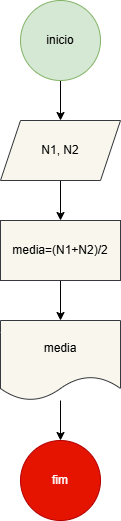

The diagram above was exported from draw.io. Its source (the exported page's mxGraphModel, read from the mxfile embedded in the PNG):
<mxGraphModel dx="880" dy="460" grid="1" gridSize="10" guides="1" tooltips="1" connect="1" arrows="1" fold="1" page="1" pageScale="1" pageWidth="827" pageHeight="1169" math="0" shadow="0">
  <root>
    <mxCell id="0" />
    <mxCell id="1" parent="0" />
    <mxCell id="4YT_E5GbCIVEZguPHv6S-3" style="edgeStyle=orthogonalEdgeStyle;rounded=0;orthogonalLoop=1;jettySize=auto;html=1;" parent="1" source="4YT_E5GbCIVEZguPHv6S-1" target="4YT_E5GbCIVEZguPHv6S-2" edge="1">
      <mxGeometry relative="1" as="geometry" />
    </mxCell>
    <mxCell id="4YT_E5GbCIVEZguPHv6S-1" value="inicio" style="ellipse;whiteSpace=wrap;html=1;aspect=fixed;fillColor=#d5e8d4;strokeColor=#82b366;" parent="1" vertex="1">
      <mxGeometry x="374" y="40" width="80" height="80" as="geometry" />
    </mxCell>
    <mxCell id="4YT_E5GbCIVEZguPHv6S-8" style="edgeStyle=orthogonalEdgeStyle;rounded=0;orthogonalLoop=1;jettySize=auto;html=1;entryX=0.5;entryY=0;entryDx=0;entryDy=0;" parent="1" source="4YT_E5GbCIVEZguPHv6S-2" target="4YT_E5GbCIVEZguPHv6S-7" edge="1">
      <mxGeometry relative="1" as="geometry" />
    </mxCell>
    <mxCell id="4YT_E5GbCIVEZguPHv6S-2" value="N1, N2" style="shape=parallelogram;perimeter=parallelogramPerimeter;whiteSpace=wrap;html=1;fixedSize=1;fillColor=#f9f7ed;strokeColor=#36393d;" parent="1" vertex="1">
      <mxGeometry x="354" y="160" width="120" height="60" as="geometry" />
    </mxCell>
    <mxCell id="4YT_E5GbCIVEZguPHv6S-10" style="edgeStyle=orthogonalEdgeStyle;rounded=0;orthogonalLoop=1;jettySize=auto;html=1;entryX=0.5;entryY=0;entryDx=0;entryDy=0;" parent="1" source="4YT_E5GbCIVEZguPHv6S-7" target="4YT_E5GbCIVEZguPHv6S-9" edge="1">
      <mxGeometry relative="1" as="geometry" />
    </mxCell>
    <mxCell id="4YT_E5GbCIVEZguPHv6S-7" value="media=(N1+N2)/2" style="rounded=0;whiteSpace=wrap;html=1;fillColor=#f9f7ed;strokeColor=#36393d;" parent="1" vertex="1">
      <mxGeometry x="354" y="260" width="120" height="60" as="geometry" />
    </mxCell>
    <mxCell id="4YT_E5GbCIVEZguPHv6S-12" style="edgeStyle=orthogonalEdgeStyle;rounded=0;orthogonalLoop=1;jettySize=auto;html=1;entryX=0.5;entryY=0;entryDx=0;entryDy=0;" parent="1" source="4YT_E5GbCIVEZguPHv6S-9" target="4YT_E5GbCIVEZguPHv6S-11" edge="1">
      <mxGeometry relative="1" as="geometry" />
    </mxCell>
    <mxCell id="4YT_E5GbCIVEZguPHv6S-9" value="media" style="shape=document;whiteSpace=wrap;html=1;boundedLbl=1;fillColor=#f9f7ed;strokeColor=#36393d;" parent="1" vertex="1">
      <mxGeometry x="354" y="360" width="120" height="80" as="geometry" />
    </mxCell>
    <mxCell id="4YT_E5GbCIVEZguPHv6S-11" value="fim" style="ellipse;whiteSpace=wrap;html=1;aspect=fixed;fillColor=#e51400;fontColor=#ffffff;strokeColor=#B20000;" parent="1" vertex="1">
      <mxGeometry x="374" y="480" width="80" height="80" as="geometry" />
    </mxCell>
  </root>
</mxGraphModel>